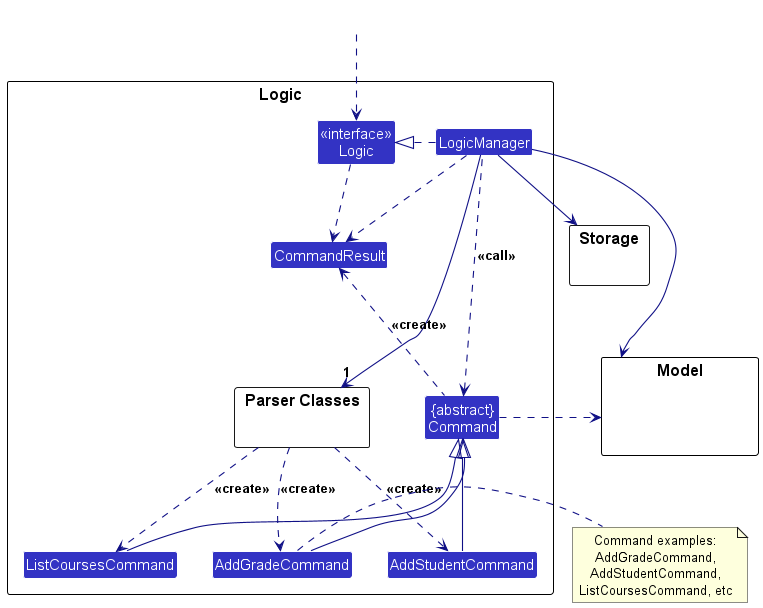

The diagram above was rendered by PlantUML. Its source (embedded in the PNG):
@startuml
!include style.puml
skinparam arrowThickness 1.1
skinparam arrowColor LOGIC_COLOR_T4
skinparam classBackgroundColor LOGIC_COLOR

package Logic as LogicPackage {

package "Parser Classes" as ParserClasses{
}
Class AddGradeCommand
Class AddStudentCommand
Class ListCoursesCommand
Class CommandResult
Class "{abstract}\nCommand" as Command


Class "<<interface>>\nLogic" as Logic
Class LogicManager
}

package Model {
Class HiddenModel #FFFFFF
}

package Storage {
}

Class HiddenOutside #FFFFFF
HiddenOutside ..> Logic

LogicManager .right.|> Logic
LogicManager -right->"1" ParserClasses
ParserClasses ..> AddGradeCommand : <<create>>
ParserClasses ..> AddStudentCommand : <<create>>
ParserClasses ..> ListCoursesCommand : <<create>>

AddGradeCommand -up-|> Command
AddStudentCommand -up-|> Command
ListCoursesCommand -up-|> Command
LogicManager .left.> Command : <<call>>

LogicManager --> Model
LogicManager --> Storage
Storage --[hidden] Model
Command .[hidden]up.> Storage
Command .right.> Model
note right of AddGradeCommand: Command examples:\nAddGradeCommand,\nAddStudentCommand,\nListCoursesCommand, etc

Logic ..> CommandResult
LogicManager .down.> CommandResult
Command .up.> CommandResult : <<create>>
@enduml